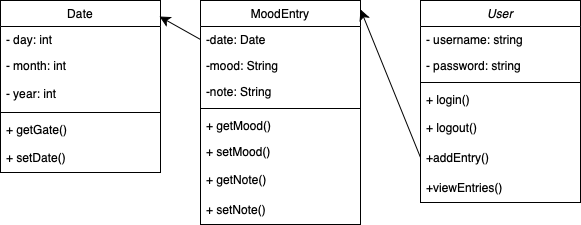

The diagram above was exported from draw.io. Its source (the exported page's mxGraphModel, read from the mxfile embedded in the PNG):
<mxGraphModel dx="585" dy="605" grid="1" gridSize="10" guides="1" tooltips="1" connect="1" arrows="1" fold="1" page="1" pageScale="1" pageWidth="827" pageHeight="1169" math="0" shadow="0">
  <root>
    <mxCell id="WIyWlLk6GJQsqaUBKTNV-0" />
    <mxCell id="WIyWlLk6GJQsqaUBKTNV-1" parent="WIyWlLk6GJQsqaUBKTNV-0" />
    <mxCell id="zkfFHV4jXpPFQw0GAbJ--0" value="User" style="swimlane;fontStyle=2;align=center;verticalAlign=top;childLayout=stackLayout;horizontal=1;startSize=26;horizontalStack=0;resizeParent=1;resizeLast=0;collapsible=1;marginBottom=0;rounded=0;shadow=0;strokeWidth=1;" parent="WIyWlLk6GJQsqaUBKTNV-1" vertex="1">
      <mxGeometry x="500" y="50" width="160" height="202" as="geometry">
        <mxRectangle x="220" y="120" width="160" height="26" as="alternateBounds" />
      </mxGeometry>
    </mxCell>
    <mxCell id="zkfFHV4jXpPFQw0GAbJ--1" value=" - username: string" style="text;align=left;verticalAlign=top;spacingLeft=4;spacingRight=4;overflow=hidden;rotatable=0;points=[[0,0.5],[1,0.5]];portConstraint=eastwest;" parent="zkfFHV4jXpPFQw0GAbJ--0" vertex="1">
      <mxGeometry y="26" width="160" height="26" as="geometry" />
    </mxCell>
    <mxCell id="zkfFHV4jXpPFQw0GAbJ--2" value=" - password: string" style="text;align=left;verticalAlign=top;spacingLeft=4;spacingRight=4;overflow=hidden;rotatable=0;points=[[0,0.5],[1,0.5]];portConstraint=eastwest;rounded=0;shadow=0;html=0;" parent="zkfFHV4jXpPFQw0GAbJ--0" vertex="1">
      <mxGeometry y="52" width="160" height="26" as="geometry" />
    </mxCell>
    <mxCell id="zkfFHV4jXpPFQw0GAbJ--4" value="" style="line;html=1;strokeWidth=1;align=left;verticalAlign=middle;spacingTop=-1;spacingLeft=3;spacingRight=3;rotatable=0;labelPosition=right;points=[];portConstraint=eastwest;" parent="zkfFHV4jXpPFQw0GAbJ--0" vertex="1">
      <mxGeometry y="78" width="160" height="8" as="geometry" />
    </mxCell>
    <mxCell id="zkfFHV4jXpPFQw0GAbJ--5" value=" + login()         &#10;" style="text;align=left;verticalAlign=top;spacingLeft=4;spacingRight=4;overflow=hidden;rotatable=0;points=[[0,0.5],[1,0.5]];portConstraint=eastwest;" parent="zkfFHV4jXpPFQw0GAbJ--0" vertex="1">
      <mxGeometry y="86" width="160" height="26" as="geometry" />
    </mxCell>
    <mxCell id="LUEAVD9A-xjDDChRXmKj-3" value="+ logout()" style="text;strokeColor=none;fillColor=none;align=left;verticalAlign=middle;spacingLeft=4;spacingRight=4;overflow=hidden;points=[[0,0.5],[1,0.5]];portConstraint=eastwest;rotatable=0;whiteSpace=wrap;html=1;" vertex="1" parent="zkfFHV4jXpPFQw0GAbJ--0">
      <mxGeometry y="112" width="160" height="30" as="geometry" />
    </mxCell>
    <mxCell id="LUEAVD9A-xjDDChRXmKj-8" value="+addEntry()" style="text;strokeColor=none;fillColor=none;align=left;verticalAlign=middle;spacingLeft=4;spacingRight=4;overflow=hidden;points=[[0,0.5],[1,0.5]];portConstraint=eastwest;rotatable=0;whiteSpace=wrap;html=1;" vertex="1" parent="zkfFHV4jXpPFQw0GAbJ--0">
      <mxGeometry y="142" width="160" height="30" as="geometry" />
    </mxCell>
    <mxCell id="LUEAVD9A-xjDDChRXmKj-9" value="+viewEntries()" style="text;strokeColor=none;fillColor=none;align=left;verticalAlign=middle;spacingLeft=4;spacingRight=4;overflow=hidden;points=[[0,0.5],[1,0.5]];portConstraint=eastwest;rotatable=0;whiteSpace=wrap;html=1;" vertex="1" parent="zkfFHV4jXpPFQw0GAbJ--0">
      <mxGeometry y="172" width="160" height="30" as="geometry" />
    </mxCell>
    <mxCell id="zkfFHV4jXpPFQw0GAbJ--6" value="Date" style="swimlane;fontStyle=0;align=center;verticalAlign=top;childLayout=stackLayout;horizontal=1;startSize=26;horizontalStack=0;resizeParent=1;resizeLast=0;collapsible=1;marginBottom=0;rounded=0;shadow=0;strokeWidth=1;" parent="WIyWlLk6GJQsqaUBKTNV-1" vertex="1">
      <mxGeometry x="80" y="50" width="160" height="172" as="geometry">
        <mxRectangle x="130" y="380" width="160" height="26" as="alternateBounds" />
      </mxGeometry>
    </mxCell>
    <mxCell id="zkfFHV4jXpPFQw0GAbJ--7" value="- day: int" style="text;align=left;verticalAlign=top;spacingLeft=4;spacingRight=4;overflow=hidden;rotatable=0;points=[[0,0.5],[1,0.5]];portConstraint=eastwest;" parent="zkfFHV4jXpPFQw0GAbJ--6" vertex="1">
      <mxGeometry y="26" width="160" height="26" as="geometry" />
    </mxCell>
    <mxCell id="zkfFHV4jXpPFQw0GAbJ--8" value="- month: int" style="text;align=left;verticalAlign=top;spacingLeft=4;spacingRight=4;overflow=hidden;rotatable=0;points=[[0,0.5],[1,0.5]];portConstraint=eastwest;rounded=0;shadow=0;html=0;" parent="zkfFHV4jXpPFQw0GAbJ--6" vertex="1">
      <mxGeometry y="52" width="160" height="26" as="geometry" />
    </mxCell>
    <mxCell id="LUEAVD9A-xjDDChRXmKj-16" value="- year: int" style="text;strokeColor=none;fillColor=none;align=left;verticalAlign=middle;spacingLeft=4;spacingRight=4;overflow=hidden;points=[[0,0.5],[1,0.5]];portConstraint=eastwest;rotatable=0;whiteSpace=wrap;html=1;" vertex="1" parent="zkfFHV4jXpPFQw0GAbJ--6">
      <mxGeometry y="78" width="160" height="30" as="geometry" />
    </mxCell>
    <mxCell id="zkfFHV4jXpPFQw0GAbJ--9" value="" style="line;html=1;strokeWidth=1;align=left;verticalAlign=middle;spacingTop=-1;spacingLeft=3;spacingRight=3;rotatable=0;labelPosition=right;points=[];portConstraint=eastwest;" parent="zkfFHV4jXpPFQw0GAbJ--6" vertex="1">
      <mxGeometry y="108" width="160" height="8" as="geometry" />
    </mxCell>
    <mxCell id="zkfFHV4jXpPFQw0GAbJ--11" value="+ getGate()" style="text;align=left;verticalAlign=top;spacingLeft=4;spacingRight=4;overflow=hidden;rotatable=0;points=[[0,0.5],[1,0.5]];portConstraint=eastwest;" parent="zkfFHV4jXpPFQw0GAbJ--6" vertex="1">
      <mxGeometry y="116" width="160" height="26" as="geometry" />
    </mxCell>
    <mxCell id="LUEAVD9A-xjDDChRXmKj-17" value="+ setDate()" style="text;strokeColor=none;fillColor=none;align=left;verticalAlign=middle;spacingLeft=4;spacingRight=4;overflow=hidden;points=[[0,0.5],[1,0.5]];portConstraint=eastwest;rotatable=0;whiteSpace=wrap;html=1;" vertex="1" parent="zkfFHV4jXpPFQw0GAbJ--6">
      <mxGeometry y="142" width="160" height="30" as="geometry" />
    </mxCell>
    <mxCell id="zkfFHV4jXpPFQw0GAbJ--17" value="MoodEntry" style="swimlane;fontStyle=0;align=center;verticalAlign=top;childLayout=stackLayout;horizontal=1;startSize=26;horizontalStack=0;resizeParent=1;resizeLast=0;collapsible=1;marginBottom=0;rounded=0;shadow=0;strokeWidth=1;" parent="WIyWlLk6GJQsqaUBKTNV-1" vertex="1">
      <mxGeometry x="280" y="50" width="160" height="224" as="geometry">
        <mxRectangle x="550" y="140" width="160" height="26" as="alternateBounds" />
      </mxGeometry>
    </mxCell>
    <mxCell id="zkfFHV4jXpPFQw0GAbJ--18" value="-date: Date" style="text;align=left;verticalAlign=top;spacingLeft=4;spacingRight=4;overflow=hidden;rotatable=0;points=[[0,0.5],[1,0.5]];portConstraint=eastwest;" parent="zkfFHV4jXpPFQw0GAbJ--17" vertex="1">
      <mxGeometry y="26" width="160" height="26" as="geometry" />
    </mxCell>
    <mxCell id="zkfFHV4jXpPFQw0GAbJ--19" value="-mood: String" style="text;align=left;verticalAlign=top;spacingLeft=4;spacingRight=4;overflow=hidden;rotatable=0;points=[[0,0.5],[1,0.5]];portConstraint=eastwest;rounded=0;shadow=0;html=0;" parent="zkfFHV4jXpPFQw0GAbJ--17" vertex="1">
      <mxGeometry y="52" width="160" height="26" as="geometry" />
    </mxCell>
    <mxCell id="zkfFHV4jXpPFQw0GAbJ--20" value="-note: String" style="text;align=left;verticalAlign=top;spacingLeft=4;spacingRight=4;overflow=hidden;rotatable=0;points=[[0,0.5],[1,0.5]];portConstraint=eastwest;rounded=0;shadow=0;html=0;" parent="zkfFHV4jXpPFQw0GAbJ--17" vertex="1">
      <mxGeometry y="78" width="160" height="26" as="geometry" />
    </mxCell>
    <mxCell id="zkfFHV4jXpPFQw0GAbJ--23" value="" style="line;html=1;strokeWidth=1;align=left;verticalAlign=middle;spacingTop=-1;spacingLeft=3;spacingRight=3;rotatable=0;labelPosition=right;points=[];portConstraint=eastwest;" parent="zkfFHV4jXpPFQw0GAbJ--17" vertex="1">
      <mxGeometry y="104" width="160" height="8" as="geometry" />
    </mxCell>
    <mxCell id="zkfFHV4jXpPFQw0GAbJ--24" value="+ getMood()" style="text;align=left;verticalAlign=top;spacingLeft=4;spacingRight=4;overflow=hidden;rotatable=0;points=[[0,0.5],[1,0.5]];portConstraint=eastwest;" parent="zkfFHV4jXpPFQw0GAbJ--17" vertex="1">
      <mxGeometry y="112" width="160" height="26" as="geometry" />
    </mxCell>
    <mxCell id="zkfFHV4jXpPFQw0GAbJ--25" value="+ setMood()" style="text;align=left;verticalAlign=top;spacingLeft=4;spacingRight=4;overflow=hidden;rotatable=0;points=[[0,0.5],[1,0.5]];portConstraint=eastwest;" parent="zkfFHV4jXpPFQw0GAbJ--17" vertex="1">
      <mxGeometry y="138" width="160" height="26" as="geometry" />
    </mxCell>
    <mxCell id="LUEAVD9A-xjDDChRXmKj-10" value="+ getNote()" style="text;strokeColor=none;fillColor=none;align=left;verticalAlign=middle;spacingLeft=4;spacingRight=4;overflow=hidden;points=[[0,0.5],[1,0.5]];portConstraint=eastwest;rotatable=0;whiteSpace=wrap;html=1;" vertex="1" parent="zkfFHV4jXpPFQw0GAbJ--17">
      <mxGeometry y="164" width="160" height="30" as="geometry" />
    </mxCell>
    <mxCell id="LUEAVD9A-xjDDChRXmKj-11" value="+ setNote()" style="text;strokeColor=none;fillColor=none;align=left;verticalAlign=middle;spacingLeft=4;spacingRight=4;overflow=hidden;points=[[0,0.5],[1,0.5]];portConstraint=eastwest;rotatable=0;whiteSpace=wrap;html=1;" vertex="1" parent="zkfFHV4jXpPFQw0GAbJ--17">
      <mxGeometry y="194" width="160" height="30" as="geometry" />
    </mxCell>
    <mxCell id="LUEAVD9A-xjDDChRXmKj-19" value="" style="edgeStyle=none;curved=1;rounded=0;orthogonalLoop=1;jettySize=auto;html=1;fontSize=12;startSize=8;endSize=8;entryX=0.994;entryY=0.093;entryDx=0;entryDy=0;entryPerimeter=0;exitX=0;exitY=0.5;exitDx=0;exitDy=0;" edge="1" parent="WIyWlLk6GJQsqaUBKTNV-1" source="zkfFHV4jXpPFQw0GAbJ--18" target="zkfFHV4jXpPFQw0GAbJ--6">
      <mxGeometry relative="1" as="geometry" />
    </mxCell>
    <mxCell id="LUEAVD9A-xjDDChRXmKj-21" value="" style="edgeStyle=none;curved=1;rounded=0;orthogonalLoop=1;jettySize=auto;html=1;fontSize=12;startSize=8;endSize=8;entryX=1;entryY=0.04;entryDx=0;entryDy=0;entryPerimeter=0;exitX=0;exitY=0.5;exitDx=0;exitDy=0;" edge="1" parent="WIyWlLk6GJQsqaUBKTNV-1" source="LUEAVD9A-xjDDChRXmKj-8" target="zkfFHV4jXpPFQw0GAbJ--17">
      <mxGeometry relative="1" as="geometry" />
    </mxCell>
  </root>
</mxGraphModel>